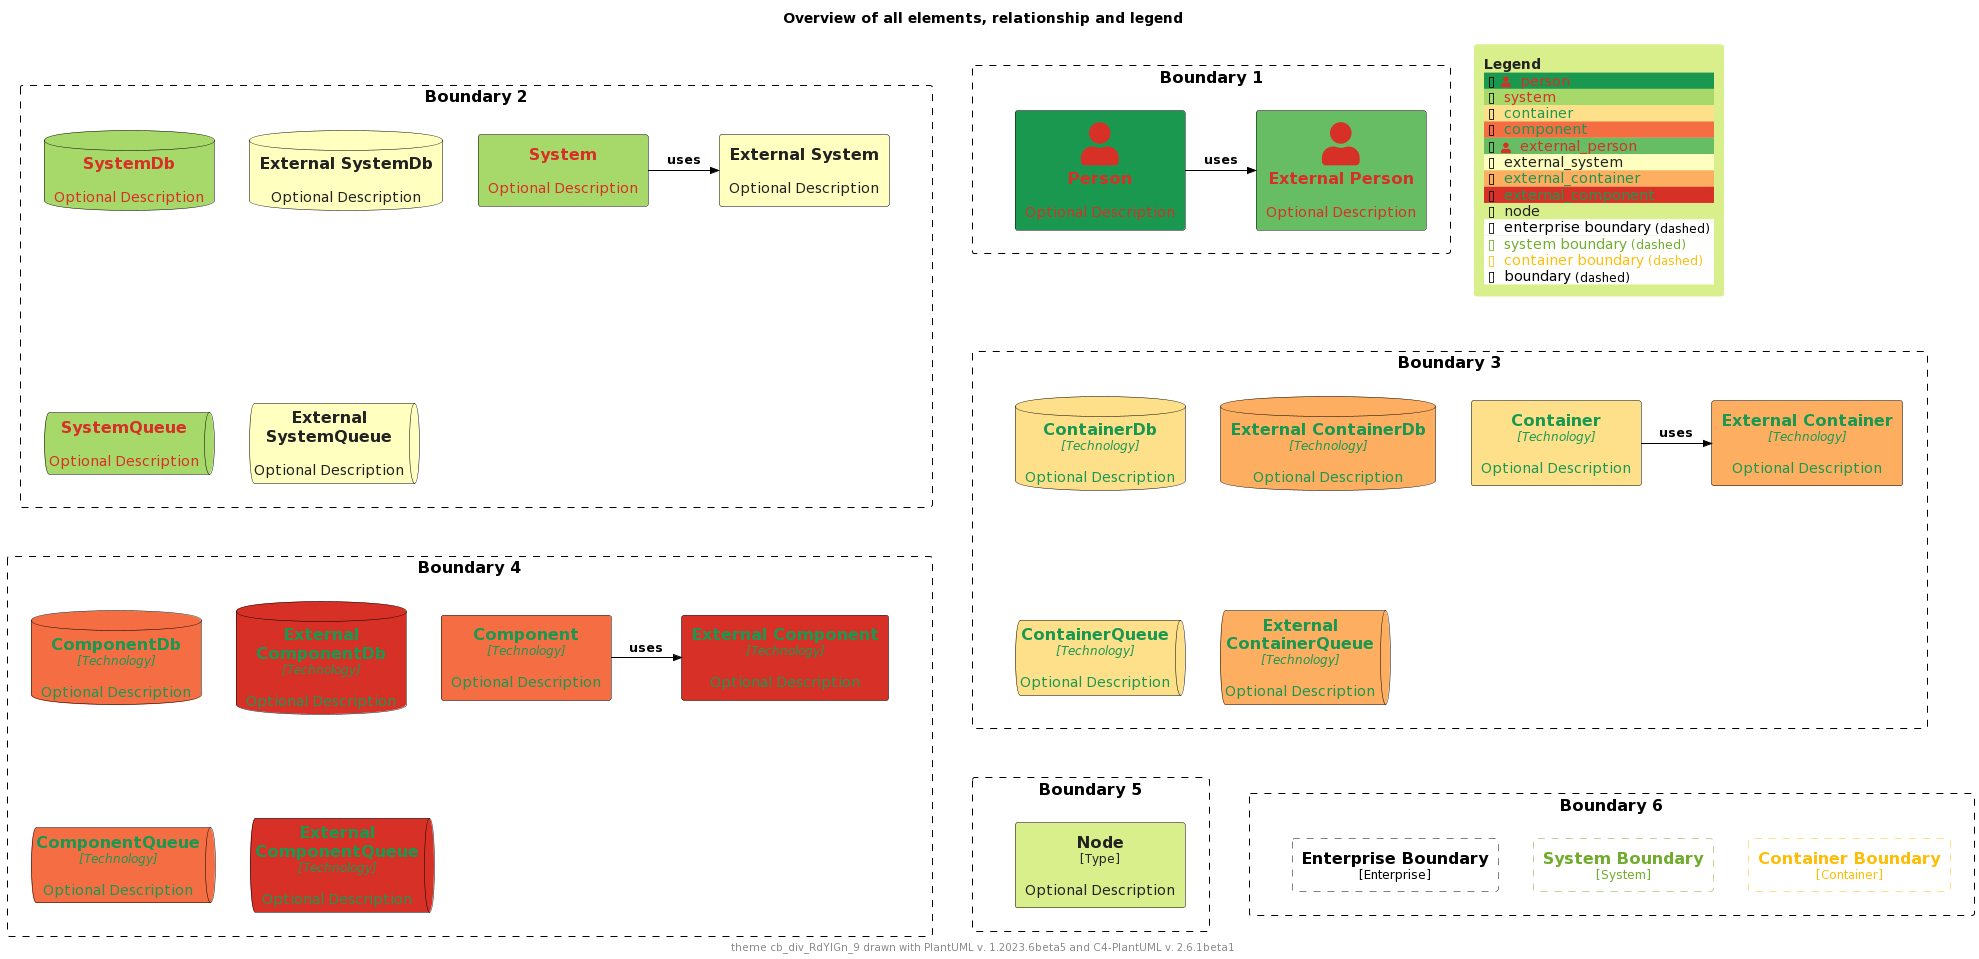

The diagram above was rendered by PlantUML. Its source (embedded in the PNG):
@startuml
'Theme: "puml-theme-cb_div_RdYlGn_9.puml"
'Theme colors
' Metadata
' Created: 2023-05-02 23:42:45.567817+00:00
!$COLOR_TEXT_FALLBACK_COLOR ?= "#000000"
!$COLOR_BORDER_COLOR="#000000"

' HEADER
!$DEFAULT_NORMAL_FONT_SIZE ?= 12
!$DEFAULT_SMALL_FONT_SIZE ?= 8

' stereotype and technology font size
!$STEREOTYPE_FONT_SIZE ?= $DEFAULT_NORMAL_FONT_SIZE
!$TECHN_FONT_SIZE ?= $DEFAULT_NORMAL_FONT_SIZE
!$ARROW_FONT_SIZE ?= $DEFAULT_NORMAL_FONT_SIZE

' (default) boundary related colors and style
!$BOUNDARY_COLOR ?= $COLOR_BORDER_COLOR
!$BOUNDARY_BG_COLOR ?= "solid"
!$BOUNDARY_BORDER_STYLE ?= "dashed"

' THEME COLORS
!$THEME = "cb_div_RdYlGn_9"

!function $textcolor($bgColor)
!if $bgColor == $COLOR_INDEX_0 || $bgColor == $COLOR_INDEX_1 || $bgColor == $COLOR_INDEX_2 || $bgColor == $COLOR_INDEX_3
!return $COLOR_INDEX_8
!elseif $bgColor == $COLOR_INDEX_6 || $bgColor == $COLOR_INDEX_7 || $bgColor == $COLOR_INDEX_8
!return $COLOR_INDEX_0
!elseif %is_light($bgColor)
!return "#222222"
!elseif %is_dark($bgColor)
!return "#dddddd"
!else
!return $COLOR_TEXT_FALLBACK_COLOR
!endif
!endfunction

!$COLOR_INDEX_0="#D73027"
!$COLOR_INDEX_1="#F46D43"
!$COLOR_INDEX_2="#FDAE61"
!$COLOR_INDEX_3="#FEE08B"
!$COLOR_INDEX_4="#FFFFBF"
!$COLOR_INDEX_5="#D9EF8B"
!$COLOR_INDEX_6="#A6D96A"
!$COLOR_INDEX_7="#66BD63"
!$COLOR_INDEX_8="#1A9850"

!$COLOR_TEXT_LIGHT=$COLOR_INDEX_0
!$COLOR_TEXT_DARK=$COLOR_INDEX_8
!$COLOR_TEXT_NEUTRAL=$textcolor($COLOR_INDEX_4)
!$COLOR_REL_COLOR=$textcolor($COLOR_INDEX_8)

' person related colors
!$PERSON_BG_COLOR ?= $COLOR_INDEX_8
!$PERSON_FONT_COLOR ?= $textcolor($PERSON_BG_COLOR)
!$PERSON_BORDER_COLOR ?= $COLOR_BORDER_COLOR

' external person related colors
!$EXTERNAL_PERSON_BG_COLOR ?= $COLOR_INDEX_7
!$EXTERNAL_PERSON_FONT_COLOR ?= $textcolor($EXTERNAL_PERSON_BG_COLOR)
!$EXTERNAL_PERSON_BORDER_COLOR ?= $COLOR_BORDER_COLOR

' system related colors
!$SYSTEM_BG_COLOR ?= $COLOR_INDEX_6
!$SYSTEM_FONT_COLOR ?= $textcolor($SYSTEM_BG_COLOR)
!$SYSTEM_BORDER_COLOR ?= $COLOR_BORDER_COLOR

' external system related colors
!$EXTERNAL_SYSTEM_BG_COLOR ?= $COLOR_INDEX_4
!$EXTERNAL_SYSTEM_FONT_COLOR ?= $textcolor($EXTERNAL_SYSTEM_BG_COLOR)
!$EXTERNAL_SYSTEM_BORDER_COLOR ?= $COLOR_BORDER_COLOR

' container related colors
!$CONTAINER_BG_COLOR ?= $COLOR_INDEX_3
!$CONTAINER_FONT_COLOR ?= $textcolor($CONTAINER_BG_COLOR)
!$CONTAINER_BORDER_COLOR ?= $COLOR_BORDER_COLOR

' external container related colors
!$EXTERNAL_CONTAINER_BG_COLOR ?= $COLOR_INDEX_2
!$EXTERNAL_CONTAINER_FONT_COLOR ?= $textcolor($EXTERNAL_CONTAINER_BG_COLOR)
!$EXTERNAL_CONTAINER_BORDER_COLOR ?= $COLOR_BORDER_COLOR

' component related colors
!$COMPONENT_BG_COLOR ?= $COLOR_INDEX_1
!$COMPONENT_FONT_COLOR ?= $textcolor($COMPONENT_BG_COLOR)
!$COMPONENT_BORDER_COLOR ?= $COLOR_BORDER_COLOR

' external component related colors
!$EXTERNAL_COMPONENT_BG_COLOR ?= $COLOR_INDEX_0
!$EXTERNAL_COMPONENT_FONT_COLOR ?= $textcolor($EXTERNAL_COMPONENT_BG_COLOR)
!$EXTERNAL_COMPONENT_BORDER_COLOR ?= $COLOR_BORDER_COLOR

' node related colors
!$NODE_BG_COLOR ?= $COLOR_INDEX_5
!$NODE_FONT_COLOR ?= $textcolor($NODE_BG_COLOR)
!$NODE_BORDER_COLOR ?= $COLOR_BORDER_COLOR

' legend colors and sizes
!$LEGEND_TITLE_COLOR ?= $textcolor($COLOR_INDEX_5)
!$LEGEND_FONT_COLOR ?= $textcolor($COLOR_INDEX_5)
!$LEGEND_BG_COLOR ?= $COLOR_INDEX_5
!$LEGEND_BORDER_COLOR ?= $COLOR_INDEX_5
!$LEGEND_DARK_COLOR ?= $COLOR_TEXT_DARK
!$LEGEND_LIGHT_COLOR ?= $COLOR_TEXT_LIGHT

' sketch related colors, font and texts
!$SKETCH_FONT_COLOR ?= $COLOR_INDEX_8
!$SKETCH_WARNING_COLOR ?= $COLOR_INDEX_0

' FOOTER
' default text color of all elements
!$ELEMENT_FONT_COLOR ?= $COLOR_TEXT_FALLBACK_COLOR

' arrow related colors and text size
!$ARROW_COLOR ?= $COLOR_TEXT_FALLBACK_COLOR
!$ARROW_FONT_COLOR ?= $COLOR_TEXT_FALLBACK_COLOR

' system boundary related colors and style
!$SYSTEM_BOUNDARY_COLOR ?= %darken($SYSTEM_BG_COLOR, 33)
!$SYSTEM_BOUNDARY_BG_COLOR ?= $BOUNDARY_BG_COLOR
!$SYSTEM_BOUNDARY_BORDER_STYLE ?= $BOUNDARY_BORDER_STYLE

' enterprise boundary related colors and style
!$ENTERPRISE_BOUNDARY_COLOR ?= $BOUNDARY_COLOR
!$ENTERPRISE_BOUNDARY_BG_COLOR ?= $BOUNDARY_BG_COLOR
!$ENTERPRISE_BOUNDARY_BORDER_STYLE ?= $BOUNDARY_BORDER_STYLE

' container boundary related colors and style
!$CONTAINER_BOUNDARY_COLOR ?= %darken($CONTAINER_BG_COLOR, 33)
!$CONTAINER_BOUNDARY_BG_COLOR ?= $BOUNDARY_BG_COLOR
!$CONTAINER_BOUNDARY_BORDER_STYLE ?= $BOUNDARY_BORDER_STYLE

' Sketch related settings
!$LEGEND_DETAILS_SMALL_SIZE ?= $DEFAULT_SMALL_FONT_SIZE
!$LEGEND_DETAILS_NORMAL_SIZE ?= $DEFAULT_NORMAL_FONT_SIZE

' legend related texts
!$LEGEND_SHADOW_TEXT ?= "shadow"
!$LEGEND_NO_SHADOW_TEXT ?= "no shadow"
!$LEGEND_NO_FONT_BG_TEXT ?= "last text and back color"
!$LEGEND_NO_FONT_TEXT ?= "last text color"
!$LEGEND_NO_BG_TEXT ?= "last back color"
!$LEGEND_NO_LINE_TEXT ?= "last line color"
!$LEGEND_ROUNDED_BOX ?= "rounded box"
!$LEGEND_EIGHT_SIDED ?= "eight sided"
!$LEGEND_DOTTED_LINE ?= "dotted"
!$LEGEND_DASHED_LINE ?= "dashed"
!$LEGEND_BOLD_LINE ?= "bold"
!$LEGEND_BOUNDARY ?= "boundary"
!$LEGEND_DASHED_BOUNDARY ?= "dashed"
' transparent is ignored, produces smaller legends
' !$LEGEND_DASHED_TRANSPARENT_BOUNDARY ?= "dashed, transparent"
!$LEGEND_DASHED_TRANSPARENT_BOUNDARY ?= "dashed"

' Sketch
!$SKETCH_BG_COLOR ?= "transparent"
!$SKETCH_FONT_NAME ?= "Gochi Hand"
!$SKETCH_FOOTER_WARNING ?= "Warning:"
!$SKETCH_FOOTER_TEXT ?= "Created for discussion, needs to be validated"

' size of rectangle shape corner markers
!$ROUNDED_BOX_SIZE ?= 25
!$EIGHT_SIDED_SIZE ?= 18


' Elements


' displays all elements, relationship and legend (can be included in the theme test)
!if %variable_exists("RELATIVE_INCLUDE")
  !include %get_variable_value("RELATIVE_INCLUDE")/C4_Component.puml
  !include %get_variable_value("RELATIVE_INCLUDE")/C4_Deployment.puml
!else
  !include https://raw.githubusercontent.com/plantuml-stdlib/C4-PlantUML/master/C4_Component.puml
  !include https://raw.githubusercontent.com/plantuml-stdlib/C4-PlantUML/master/C4_Deployment.puml
!endif

SetDefaultLegendEntries("person\nsystem\ncontainer\ncomponent\nexternal_person\nexternal_system\nexternal_container\nexternal_component\nnode\nenterprise_boundary\nsystem_boundary\ncontainer_boundary\nboundary")

title Overview of all elements, relationship and legend

footer theme $THEME drawn with PlantUML v. %version() and C4-PlantUML v. C4Version()

Boundary(b2, "Boundary 2") {
  System(system, "System", "Optional Description")
  System_Ext(externalSystem, "External System", "Optional Description")
  Rel_R(system, externalSystem, "uses")

  SystemDb(systemDb, "SystemDb", "Optional Description")
  SystemDb_Ext(externalSystemDb, "External SystemDb", "Optional Description")
  SystemQueue(systemQueue, "SystemQueue", "Optional Description")
  SystemQueue_Ext(externalSystemQueue, "External SystemQueue", "Optional Description")    
}

Boundary(b1, "Boundary 1") {
  Person(person, "Person", "Optional Description")
  Person_Ext(externalPerson, "External Person", "Optional Description")
  Rel_R(person, externalPerson, "uses")
}

Boundary(b3, "Boundary 3") {
  Container(container, "Container", "Technology", "Optional Description")
  Container_Ext(externalContainer, "External Container", "Technology", "Optional Description")
  Rel_R(container, externalContainer, "uses")

  ContainerDb(containerDb, "ContainerDb", "Technology", "Optional Description")
  ContainerDb_Ext(externalContainerDb, "External ContainerDb", "Technology", "Optional Description")
  ContainerQueue(containerQueue, "ContainerQueue", "Technology", "Optional Description")
  ContainerQueue_Ext(externalContainerQueue, "External ContainerQueue", "Technology", "Optional Description")
}

Boundary(b4, "Boundary 4") {
  Component(component, "Component", "Technology", "Optional Description")
  Component_Ext(externalComponent, "External Component", "Technology", "Optional Description")
  Rel_R(component, externalComponent, "uses")

  ComponentDb(componentDb, "ComponentDb", "Technology", "Optional Description")
  ComponentDb_Ext(externalComponentDb, "External ComponentDb", "Technology", "Optional Description")
  ComponentQueue(componentQueue, "ComponentQueue", "Technology", "Optional Description")
  ComponentQueue_Ext(externalComponentQueue, "External ComponentQueue", "Technology", "Optional Description")
}

Boundary(b5, "Boundary 5") {
  Node(node, "Node", "Type", "Optional Description")
}

Boundary(b6, "Boundary 6") {
  Enterprise_Boundary(eb, "Enterprise Boundary") {
  }

  System_Boundary(sb, "System Boundary") {
  }

  Container_Boundary(cb, "Container Boundary") {
  }

  Lay_R(eb,sb)
  Lay_R(sb,cb)
}

Lay_D(b2,b3)
Lay_R(b2,b1)
Lay_D(b3,b4)
Lay_D(b4,b5)
Lay_R(b5,b6)

SHOW_FLOATING_LEGEND()
@enduml